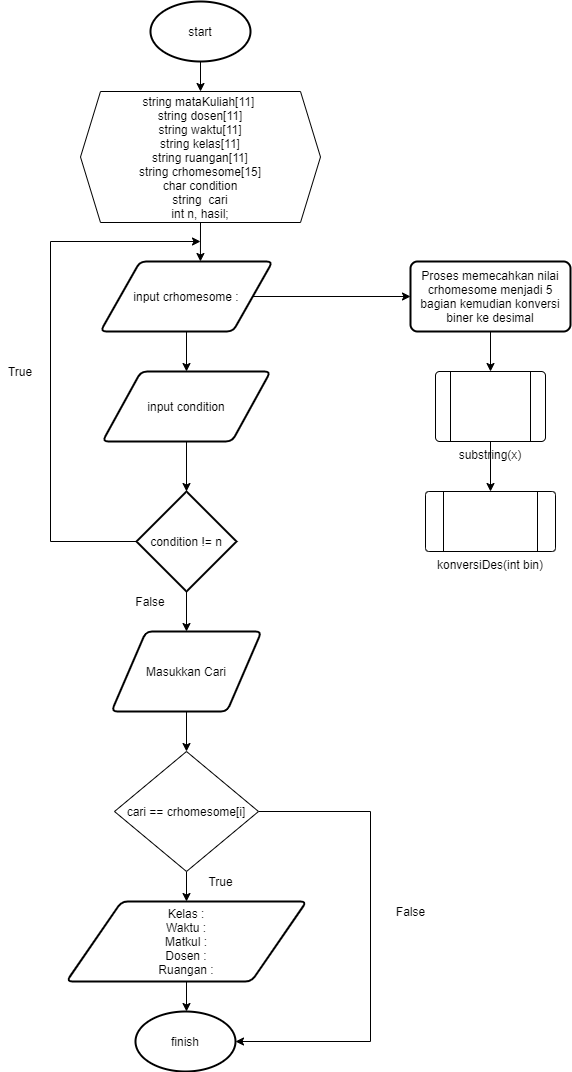

The diagram above was exported from draw.io. Its source (the exported page's mxGraphModel, read from the mxfile embedded in the PNG):
<mxGraphModel dx="782" dy="469" grid="1" gridSize="10" guides="1" tooltips="1" connect="1" arrows="1" fold="1" page="1" pageScale="1" pageWidth="850" pageHeight="1100" math="0" shadow="0">
  <root>
    <mxCell id="0" />
    <mxCell id="1" parent="0" />
    <mxCell id="lm-dtLZgMCi3dJR8cHHs-5" style="edgeStyle=orthogonalEdgeStyle;rounded=0;orthogonalLoop=1;jettySize=auto;html=1;exitX=0.5;exitY=1;exitDx=0;exitDy=0;exitPerimeter=0;entryX=0.5;entryY=0;entryDx=0;entryDy=0;" parent="1" edge="1" target="zl5WeQzH-JWWbrpiv_4P-4">
      <mxGeometry relative="1" as="geometry">
        <mxPoint x="390" y="130" as="targetPoint" />
        <mxPoint x="390" y="80" as="sourcePoint" />
      </mxGeometry>
    </mxCell>
    <mxCell id="zl5WeQzH-JWWbrpiv_4P-16" style="edgeStyle=orthogonalEdgeStyle;rounded=0;orthogonalLoop=1;jettySize=auto;html=1;exitX=0.5;exitY=1;exitDx=0;exitDy=0;entryX=0.5;entryY=0;entryDx=0;entryDy=0;" edge="1" parent="1" source="zl5WeQzH-JWWbrpiv_4P-2" target="zl5WeQzH-JWWbrpiv_4P-5">
      <mxGeometry relative="1" as="geometry" />
    </mxCell>
    <mxCell id="zl5WeQzH-JWWbrpiv_4P-35" style="edgeStyle=orthogonalEdgeStyle;rounded=0;orthogonalLoop=1;jettySize=auto;html=1;exitX=1;exitY=0.5;exitDx=0;exitDy=0;" edge="1" parent="1" source="zl5WeQzH-JWWbrpiv_4P-2" target="zl5WeQzH-JWWbrpiv_4P-34">
      <mxGeometry relative="1" as="geometry" />
    </mxCell>
    <mxCell id="zl5WeQzH-JWWbrpiv_4P-2" value="input crhomesome :" style="shape=parallelogram;html=1;strokeWidth=2;perimeter=parallelogramPerimeter;whiteSpace=wrap;rounded=1;arcSize=12;size=0.23;" vertex="1" parent="1">
      <mxGeometry x="290" y="280" width="172" height="70" as="geometry" />
    </mxCell>
    <mxCell id="zl5WeQzH-JWWbrpiv_4P-8" style="edgeStyle=orthogonalEdgeStyle;rounded=0;orthogonalLoop=1;jettySize=auto;html=1;exitX=0.5;exitY=1;exitDx=0;exitDy=0;entryX=0.581;entryY=0;entryDx=0;entryDy=0;entryPerimeter=0;" edge="1" parent="1" source="zl5WeQzH-JWWbrpiv_4P-4" target="zl5WeQzH-JWWbrpiv_4P-2">
      <mxGeometry relative="1" as="geometry" />
    </mxCell>
    <mxCell id="zl5WeQzH-JWWbrpiv_4P-4" value="string mataKuliah[11]&amp;nbsp;&lt;br&gt;string dosen[11]&lt;br&gt;string waktu[11]&lt;br&gt;string kelas[11]&lt;br&gt;string ruangan[11]&lt;br&gt;string crhomesome[15]&lt;br&gt;char condition&lt;br&gt;string&amp;nbsp; cari&lt;br&gt;int n, hasil;" style="shape=hexagon;perimeter=hexagonPerimeter2;whiteSpace=wrap;html=1;fixedSize=1;" vertex="1" parent="1">
      <mxGeometry x="270" y="110" width="240" height="131" as="geometry" />
    </mxCell>
    <mxCell id="zl5WeQzH-JWWbrpiv_4P-20" style="edgeStyle=orthogonalEdgeStyle;rounded=0;orthogonalLoop=1;jettySize=auto;html=1;exitX=0.5;exitY=1;exitDx=0;exitDy=0;entryX=0.5;entryY=0;entryDx=0;entryDy=0;entryPerimeter=0;" edge="1" parent="1" source="zl5WeQzH-JWWbrpiv_4P-5" target="zl5WeQzH-JWWbrpiv_4P-6">
      <mxGeometry relative="1" as="geometry" />
    </mxCell>
    <mxCell id="zl5WeQzH-JWWbrpiv_4P-5" value="input condition" style="shape=parallelogram;html=1;strokeWidth=2;perimeter=parallelogramPerimeter;whiteSpace=wrap;rounded=1;arcSize=12;size=0.23;" vertex="1" parent="1">
      <mxGeometry x="292" y="390" width="168" height="70" as="geometry" />
    </mxCell>
    <mxCell id="zl5WeQzH-JWWbrpiv_4P-11" style="edgeStyle=orthogonalEdgeStyle;rounded=0;orthogonalLoop=1;jettySize=auto;html=1;exitX=0;exitY=0.5;exitDx=0;exitDy=0;exitPerimeter=0;" edge="1" parent="1" source="zl5WeQzH-JWWbrpiv_4P-6">
      <mxGeometry relative="1" as="geometry">
        <mxPoint x="390" y="260" as="targetPoint" />
        <Array as="points">
          <mxPoint x="240" y="560" />
          <mxPoint x="240" y="260" />
        </Array>
      </mxGeometry>
    </mxCell>
    <mxCell id="zl5WeQzH-JWWbrpiv_4P-21" style="edgeStyle=orthogonalEdgeStyle;rounded=0;orthogonalLoop=1;jettySize=auto;html=1;exitX=0.5;exitY=1;exitDx=0;exitDy=0;exitPerimeter=0;entryX=0.5;entryY=0;entryDx=0;entryDy=0;" edge="1" parent="1" source="zl5WeQzH-JWWbrpiv_4P-6" target="zl5WeQzH-JWWbrpiv_4P-7">
      <mxGeometry relative="1" as="geometry" />
    </mxCell>
    <mxCell id="zl5WeQzH-JWWbrpiv_4P-6" value="condition != n" style="strokeWidth=2;html=1;shape=mxgraph.flowchart.decision;whiteSpace=wrap;" vertex="1" parent="1">
      <mxGeometry x="326" y="510" width="100" height="100" as="geometry" />
    </mxCell>
    <mxCell id="zl5WeQzH-JWWbrpiv_4P-28" style="edgeStyle=orthogonalEdgeStyle;rounded=0;orthogonalLoop=1;jettySize=auto;html=1;exitX=0.5;exitY=1;exitDx=0;exitDy=0;entryX=0.5;entryY=0;entryDx=0;entryDy=0;" edge="1" parent="1" source="zl5WeQzH-JWWbrpiv_4P-7" target="zl5WeQzH-JWWbrpiv_4P-22">
      <mxGeometry relative="1" as="geometry" />
    </mxCell>
    <mxCell id="zl5WeQzH-JWWbrpiv_4P-7" value="Masukkan Cari" style="shape=parallelogram;html=1;strokeWidth=2;perimeter=parallelogramPerimeter;whiteSpace=wrap;rounded=1;arcSize=12;size=0.23;" vertex="1" parent="1">
      <mxGeometry x="301" y="650" width="150" height="80" as="geometry" />
    </mxCell>
    <mxCell id="zl5WeQzH-JWWbrpiv_4P-13" value="True" style="text;html=1;strokeColor=none;fillColor=none;align=center;verticalAlign=middle;whiteSpace=wrap;rounded=0;" vertex="1" parent="1">
      <mxGeometry x="190" y="380" width="40" height="20" as="geometry" />
    </mxCell>
    <mxCell id="zl5WeQzH-JWWbrpiv_4P-14" value="False" style="text;html=1;strokeColor=none;fillColor=none;align=center;verticalAlign=middle;whiteSpace=wrap;rounded=0;" vertex="1" parent="1">
      <mxGeometry x="320" y="610" width="40" height="20" as="geometry" />
    </mxCell>
    <mxCell id="zl5WeQzH-JWWbrpiv_4P-27" style="edgeStyle=orthogonalEdgeStyle;rounded=0;orthogonalLoop=1;jettySize=auto;html=1;exitX=0.5;exitY=1;exitDx=0;exitDy=0;entryX=0.5;entryY=0;entryDx=0;entryDy=0;" edge="1" parent="1" source="zl5WeQzH-JWWbrpiv_4P-22" target="zl5WeQzH-JWWbrpiv_4P-26">
      <mxGeometry relative="1" as="geometry" />
    </mxCell>
    <mxCell id="zl5WeQzH-JWWbrpiv_4P-42" style="edgeStyle=orthogonalEdgeStyle;rounded=0;orthogonalLoop=1;jettySize=auto;html=1;exitX=1;exitY=0.5;exitDx=0;exitDy=0;entryX=1;entryY=0.5;entryDx=0;entryDy=0;entryPerimeter=0;" edge="1" parent="1" source="zl5WeQzH-JWWbrpiv_4P-22" target="zl5WeQzH-JWWbrpiv_4P-32">
      <mxGeometry relative="1" as="geometry">
        <Array as="points">
          <mxPoint x="560" y="830" />
          <mxPoint x="560" y="1060" />
        </Array>
      </mxGeometry>
    </mxCell>
    <mxCell id="zl5WeQzH-JWWbrpiv_4P-22" value="cari == crhomesome[i]" style="rhombus;whiteSpace=wrap;html=1;" vertex="1" parent="1">
      <mxGeometry x="304" y="770" width="144" height="120" as="geometry" />
    </mxCell>
    <mxCell id="zl5WeQzH-JWWbrpiv_4P-38" style="edgeStyle=orthogonalEdgeStyle;rounded=0;orthogonalLoop=1;jettySize=auto;html=1;exitX=0.5;exitY=1;exitDx=0;exitDy=0;" edge="1" parent="1" source="zl5WeQzH-JWWbrpiv_4P-24" target="zl5WeQzH-JWWbrpiv_4P-29">
      <mxGeometry relative="1" as="geometry" />
    </mxCell>
    <mxCell id="zl5WeQzH-JWWbrpiv_4P-24" value="substring(x)" style="verticalLabelPosition=bottom;verticalAlign=top;html=1;shape=process;whiteSpace=wrap;rounded=1;size=0.14;arcSize=6;" vertex="1" parent="1">
      <mxGeometry x="625" y="390" width="110" height="70" as="geometry" />
    </mxCell>
    <mxCell id="zl5WeQzH-JWWbrpiv_4P-40" style="edgeStyle=orthogonalEdgeStyle;rounded=0;orthogonalLoop=1;jettySize=auto;html=1;exitX=0.5;exitY=1;exitDx=0;exitDy=0;" edge="1" parent="1">
      <mxGeometry relative="1" as="geometry">
        <mxPoint x="377" y="1000" as="sourcePoint" />
        <mxPoint x="376" y="1030" as="targetPoint" />
      </mxGeometry>
    </mxCell>
    <mxCell id="zl5WeQzH-JWWbrpiv_4P-26" value="Kelas :&lt;br&gt;Waktu :&lt;br&gt;Matkul :&lt;br&gt;Dosen :&lt;br&gt;Ruangan :" style="shape=parallelogram;html=1;strokeWidth=2;perimeter=parallelogramPerimeter;whiteSpace=wrap;rounded=1;arcSize=12;size=0.23;" vertex="1" parent="1">
      <mxGeometry x="256" y="920" width="240" height="80" as="geometry" />
    </mxCell>
    <mxCell id="zl5WeQzH-JWWbrpiv_4P-29" value="konversiDes(int bin)" style="verticalLabelPosition=bottom;verticalAlign=top;html=1;shape=process;whiteSpace=wrap;rounded=1;size=0.14;arcSize=6;strokeColor=#000000;" vertex="1" parent="1">
      <mxGeometry x="615" y="510" width="130" height="60" as="geometry" />
    </mxCell>
    <mxCell id="zl5WeQzH-JWWbrpiv_4P-32" value="finish" style="strokeWidth=2;html=1;shape=mxgraph.flowchart.start_1;whiteSpace=wrap;" vertex="1" parent="1">
      <mxGeometry x="325" y="1030" width="100" height="60" as="geometry" />
    </mxCell>
    <mxCell id="zl5WeQzH-JWWbrpiv_4P-33" value="start" style="strokeWidth=2;html=1;shape=mxgraph.flowchart.start_1;whiteSpace=wrap;" vertex="1" parent="1">
      <mxGeometry x="340" y="20" width="100" height="60" as="geometry" />
    </mxCell>
    <mxCell id="zl5WeQzH-JWWbrpiv_4P-37" style="edgeStyle=orthogonalEdgeStyle;rounded=0;orthogonalLoop=1;jettySize=auto;html=1;exitX=0.5;exitY=1;exitDx=0;exitDy=0;" edge="1" parent="1" source="zl5WeQzH-JWWbrpiv_4P-34" target="zl5WeQzH-JWWbrpiv_4P-24">
      <mxGeometry relative="1" as="geometry" />
    </mxCell>
    <mxCell id="zl5WeQzH-JWWbrpiv_4P-34" value="Proses memecahkan nilai crhomesome menjadi 5 bagian kemudian konversi biner ke desimal" style="rounded=1;whiteSpace=wrap;html=1;absoluteArcSize=1;arcSize=14;strokeWidth=2;" vertex="1" parent="1">
      <mxGeometry x="600" y="280" width="160" height="70" as="geometry" />
    </mxCell>
    <mxCell id="zl5WeQzH-JWWbrpiv_4P-41" value="True" style="text;html=1;align=center;verticalAlign=middle;resizable=0;points=[];autosize=1;" vertex="1" parent="1">
      <mxGeometry x="390" y="890" width="40" height="20" as="geometry" />
    </mxCell>
    <mxCell id="zl5WeQzH-JWWbrpiv_4P-43" value="False" style="text;html=1;align=center;verticalAlign=middle;resizable=0;points=[];autosize=1;" vertex="1" parent="1">
      <mxGeometry x="580" y="920" width="40" height="20" as="geometry" />
    </mxCell>
  </root>
</mxGraphModel>